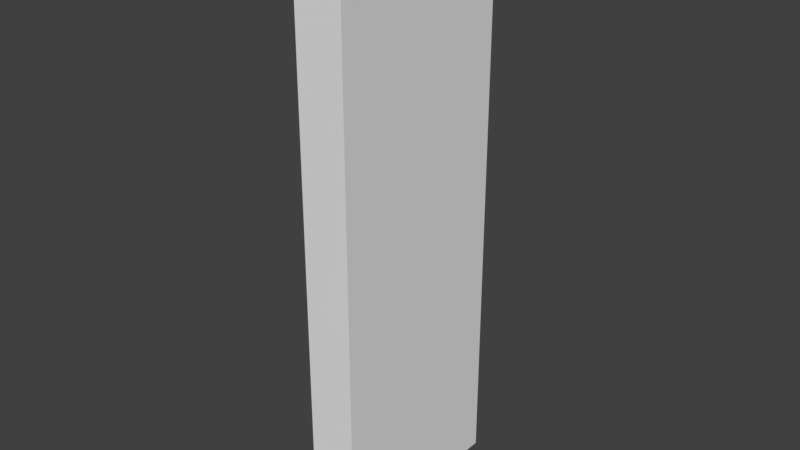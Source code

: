# Source: SM_Basic_Wall_3x1x0.25.blend  (saved by Blender 2.77.0; exported with 4.5.12 LTS)
import bpy
from mathutils import Matrix  # noqa: F401  (used for matrix-valued properties, if any)

bpy.ops.wm.read_factory_settings(use_empty=True)
scene = bpy.context.scene
scene.name = 'Scene'

# ---- collections
col_collection_1 = bpy.data.collections.new('Collection 1'); scene.collection.children.link(col_collection_1)

# ---- world
world_world = bpy.data.worlds.new('World'); scene.world = world_world
world_world.color = (0.05088, 0.05088, 0.05088)
world_world.use_sun_shadow = False
world_world.sun_shadow_jitter_overblur = 0.0
world_world.cycles.sampling_method = 'MANUAL'

# ---- meshes
me_sm_basic_wall_3x1x0_25 = bpy.data.meshes.new('SM_Basic_Wall_3x1x0.25')
me_sm_basic_wall_3x1x0_25.from_pydata([(0.0, 0.0, 0.0), (-1.192e-07, 7.105e-15, 3.0), (0.25, -1.49e-08, 1.49e-08), (1.192e-07, 1.0, 0.0), (0.25, -1.49e-08, 3.0), (0.25, 1.0, 1.49e-08), (0.0, 1.0, 3.0), (0.25, 1.0, 3.0)], [], [(5, 3, 6, 7), (7, 6, 1, 4), (0, 3, 5, 2), (2, 5, 7, 4), (1, 0, 2, 4), (1, 6, 3, 0)])
me_sm_basic_wall_3x1x0_25.use_remesh_preserve_volume = False
me_sm_basic_wall_3x1x0_25.use_remesh_preserve_attributes = False
me_sm_basic_wall_3x1x0_25.use_mirror_vertex_groups = False
me_sm_basic_wall_3x1x0_25.update()

# ---- objects
ob_sm_basic_wall_3x1x0_25 = bpy.data.objects.new('SM_Basic_Wall_3x1x0.25', me_sm_basic_wall_3x1x0_25)

# ---- transforms, parenting, visibility, modifiers, constraints
ob_sm_basic_wall_3x1x0_25.location = (0.0, 0.0, 0.0)
ob_sm_basic_wall_3x1x0_25.lineart.crease_threshold = 0.0

# ---- collection membership
col_collection_1.objects.link(ob_sm_basic_wall_3x1x0_25)

# ---- scene / render settings (as saved in the file)
scene.frame_start = 1; scene.frame_end = 250; scene.frame_set(1)
scene.render.engine = 'BLENDER_EEVEE_NEXT'
scene.render.resolution_percentage = 50
scene.render.dither_intensity = 0.0
scene.cycles.use_denoising = False
scene.cycles.samples = 128
scene.cycles.sampling_pattern = 'TABULATED_SOBOL'
scene.cycles.light_sampling_threshold = 0.0
scene.cycles.use_adaptive_sampling = False
scene.cycles.use_light_tree = False
scene.cycles.blur_glossy = 0.0
scene.cycles.sample_clamp_indirect = 0.0
scene.view_settings.view_transform = 'Standard'
bpy.context.view_layer.update()

# ---- added for rendering (the .blend has no active camera and no usable light): camera, sun
cam_auto = bpy.data.cameras.new('AutoCamera')
cam_auto.lens = 50.0
cam_auto.sensor_width = 36.0
cam_auto.clip_end = 1000.0
ob_auto_camera = bpy.data.objects.new('AutoCamera', cam_auto)
scene.collection.objects.link(ob_auto_camera)
ob_auto_camera.location = (3.05995, -3.02194, 3.84796)
ob_auto_camera.rotation_euler = (1.09748, -7.21219e-08, 0.694738)
scene.camera = ob_auto_camera
light_auto_sun = bpy.data.lights.new('AutoSun', 'SUN')
light_auto_sun.energy = 3.0
light_auto_sun.angle = 0.0523599
ob_auto_sun = bpy.data.objects.new('AutoSun', light_auto_sun)
scene.collection.objects.link(ob_auto_sun)
ob_auto_sun.rotation_euler = (0.872665, 0.174533, 0.523599)
bpy.context.view_layer.update()
